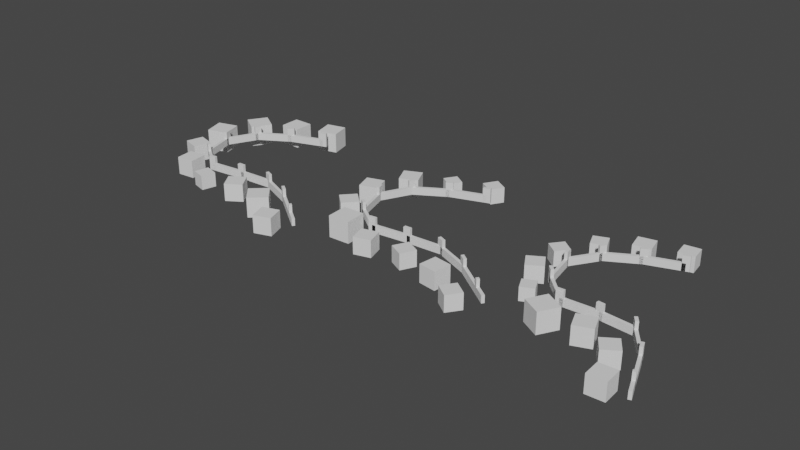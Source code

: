 # Source: Fence01.blend  (saved by Blender 3.2.14; exported with 4.5.12 LTS)
import bpy
from mathutils import Matrix  # noqa: F401  (used for matrix-valued properties, if any)

bpy.ops.wm.read_factory_settings(use_empty=True)
scene = bpy.context.scene
scene.name = 'Scene'

# ---- collections
col_collection = bpy.data.collections.new('Collection'); scene.collection.children.link(col_collection)

# ---- node groups
ng_geometry_nodes = bpy.data.node_groups.new('Geometry Nodes', 'GeometryNodeTree')
_s = ng_geometry_nodes.interface.new_socket(name='Geometry', in_out='OUTPUT', socket_type='NodeSocketGeometry')
_s = ng_geometry_nodes.interface.new_socket(name='Geometry', in_out='INPUT', socket_type='NodeSocketGeometry')
_s = ng_geometry_nodes.interface.new_socket(name='CurveObject', in_out='INPUT', socket_type='NodeSocketObject')
_s = ng_geometry_nodes.interface.new_socket(name='CurveStep', in_out='INPUT', socket_type='NodeSocketFloat')
_s.subtype = 'DISTANCE'
_s.default_value = 2.0
_s.min_value = 0.01
_s = ng_geometry_nodes.interface.new_socket(name='SubdivideCurve', in_out='INPUT', socket_type='NodeSocketInt')
_s.default_value = 2
_s.min_value = 0
_s.max_value = 6
_s = ng_geometry_nodes.interface.new_socket(name='Bushes Step', in_out='INPUT', socket_type='NodeSocketFloat')
_s.subtype = 'DISTANCE'
_s.default_value = 3.0
_s.min_value = 0.01
_s = ng_geometry_nodes.interface.new_socket(name='Bushes Step Side', in_out='INPUT', socket_type='NodeSocketFloat')
_s.subtype = 'DISTANCE'
_s.default_value = 3.0
_s = ng_geometry_nodes.interface.new_socket(name='Bushes Size', in_out='INPUT', socket_type='NodeSocketFloat')
_s.subtype = 'DISTANCE'
_s.default_value = 1.0
_s = ng_geometry_nodes.interface.new_socket(name='Min', in_out='INPUT', socket_type='NodeSocketFloat')
_s.default_value = 0.6
_s.min_value = 0.0
_s.max_value = 1.0
_s = ng_geometry_nodes.interface.new_socket(name='TrimCurve', in_out='INPUT', socket_type='NodeSocketFloat')
_s.default_value = 2.0
_s.min_value = 0.0
ng_geometry_nodes.is_modifier = True
_N = ng_geometry_nodes.nodes; _L = ng_geometry_nodes.links
n0 = _N.new('GeometryNodeStoreNamedAttribute'); n0.name = 'Store Named Attribute.003'; n0.location = (55, -75)
n0.data_type = 'FLOAT_VECTOR'
n0.domain = 'CORNER'
n0.inputs[2].default_value = 'uv_map'
n1 = _N.new('GeometryNodeStoreNamedAttribute'); n1.name = 'Store Named Attribute.001'; n1.location = (55, -43)
n1.data_type = 'FLOAT_VECTOR'
n1.domain = 'CORNER'
n1.inputs[2].default_value = 'uv_map'
n2 = _N.new('GeometryNodeStoreNamedAttribute'); n2.name = 'Store Named Attribute'; n2.location = (55, -43)
n2.data_type = 'FLOAT_VECTOR'
n2.domain = 'CORNER'
n2.inputs[2].default_value = 'uv_map'
n3 = _N.new('NodeFrame'); n3.name = 'Frame.007'; n3.location = (3109, 592)
n3.label = 'BaseMesh'
n3.width = 605
n4 = _N.new('NodeFrame'); n4.name = 'Frame.003'; n4.location = (269, -519)
n4.label = 'Zero Z Position'
n4.width = 591
n5 = _N.new('NodeFrame'); n5.name = 'Frame.001'; n5.location = (2613, -947)
n5.label = 'BaseMesh'
n5.width = 631
n6 = _N.new('NodeFrame'); n6.name = 'Frame.011'; n6.location = (3352, -1461)
n6.label = 'Bushes'
n6.width = 2664
n7 = _N.new('NodeFrame'); n7.name = 'Frame.010'; n7.location = (1201, -30)
n7.label = 'Trim Curve'
n7.width = 517
n8 = _N.new('NodeFrame'); n8.name = 'Frame.009'; n8.location = (30, -315)
n8.width = 975
n9 = _N.new('NodeFrame'); n9.name = 'Frame.008'; n9.location = (480, -815)
n9.label = 'BaseMesh'
n9.width = 631
n10 = _N.new('NodeFrame'); n10.name = 'Frame.004'; n10.location = (1780, 1535)
n10.label = 'Scale Y Axis Properly'
n10.width = 894
n11 = _N.new('NodeFrame'); n11.name = 'Frame.002'; n11.location = (731, 992)
n11.label = 'Rotation'
n11.width = 2002
n12 = _N.new('GeometryNodeObjectInfo'); n12.name = 'Object Info'; n12.location = (-299, -179)
n12.transform_space = 'RELATIVE'
n13 = _N.new('GeometryNodeCurveToMesh'); n13.name = 'Curve to Mesh'; n13.location = (175, -243)
n14 = _N.new('GeometryNodeMeshToCurve'); n14.name = 'Mesh to Curve'; n14.location = (724, -205)
n15 = _N.new('GeometryNodeResampleCurve'); n15.name = 'Resample Curve'; n15.location = (947, -207)
n15.keep_last_segment = False
n16 = _N.new('NodeGroupOutput'); n16.name = 'Group Output'; n16.location = (5650, -204)
n17 = _N.new('FunctionNodeInputString'); n17.name = 'String.001'; n17.location = (1326, 157)
n17.string = 'edgeLen'
n17.outputs[0].default_value = ''
n18 = _N.new('GeometryNodeSubdivisionSurface'); n18.name = 'Subdivision Surface'; n18.location = (426, -204)
n18.inputs[4].default_value = False
n19 = _N.new('GeometryNodeStoreNamedAttribute'); n19.name = 'Store Named Attribute.002'; n19.location = (392, -87)
n19.width = 183
n19.data_type = 'INT'
n19.inputs[2].default_value = 'be_instance'
n20 = _N.new('GeometryNodeInputNamedAttribute'); n20.name = 'Named Attribute'; n20.location = (30, -30)
n20.data_type = 'FLOAT_VECTOR'
n20.inputs[0].default_value = 'position'
n21 = _N.new('ShaderNodeCombineXYZ'); n21.name = 'Combine XYZ'; n21.location = (421, -33)
n22 = _N.new('ShaderNodeSeparateXYZ'); n22.name = 'Separate XYZ'; n22.location = (226, -31)
n23 = _N.new('GeometryNodeTransform'); n23.name = 'Transform'; n23.location = (223, -43)
n23.inputs[1].default_value = (0.0, 1.0, 0.5)
n24 = _N.new('GeometryNodeMeshCube'); n24.name = 'Cube'; n24.location = (30, -43)
n24.inputs[0].default_value = (0.4, 2.0, 1.0)
n25 = _N.new('GeometryNodeStoreNamedAttribute'); n25.name = 'Store Named Attribute.005'; n25.location = (418, -30)
n25.width = 183
n25.data_type = 'INT'
n25.inputs[2].default_value = 'be_instance'
n25.inputs[3].default_value = 1
n26 = _N.new('NodeReroute'); n26.name = 'Reroute'; n26.location = (3236, -2143)
n26.width = 16
n26.socket_idname = 'NodeSocketFloatDistance'
n27 = _N.new('NodeGroupInput'); n27.name = 'Group Input'; n27.location = (-607, -1)
n27.label = 'Bush Random Scale'
n28 = _N.new('GeometryNodeSplineLength'); n28.name = 'Spline Length'; n28.location = (30, -319)
n29 = _N.new('ShaderNodeMath'); n29.name = 'Math.001'; n29.location = (255, -344)
n29.operation = 'SUBTRACT'
n30 = _N.new('GeometryNodeTrimCurve'); n30.name = 'Trim Curve'; n30.location = (347, -30)
n31 = _N.new('NodeReroute'); n31.name = 'Reroute.001'; n31.location = (1144, -530)
n31.width = 16
n31.socket_idname = 'NodeSocketFloat'
n32 = _N.new('GeometryNodeResampleCurve'); n32.name = 'Resample Curve.002'; n32.location = (1845, -56)
n32.keep_last_segment = False
n33 = _N.new('GeometryNodeScaleInstances'); n33.name = 'Scale Instances'; n33.location = (2494, -111)
n34 = _N.new('GeometryNodeInstanceOnPoints'); n34.name = 'Instance on Points.002'; n34.location = (2271, -136)
n35 = _N.new('ShaderNodeCombineXYZ'); n35.name = 'Combine XYZ.002'; n35.location = (2281, -545)
n36 = _N.new('FunctionNodeRandomValue'); n36.name = 'Random Value.001'; n36.location = (2063, -529)
n36.inputs[2].default_value = -360.0
n36.inputs[3].default_value = 360.0
n37 = _N.new('FunctionNodeRandomValue'); n37.name = 'Random Value'; n37.location = (2057, -714)
n38 = _N.new('GeometryNodeInputPosition'); n38.name = 'Position'; n38.location = (571, -60)
n39 = _N.new('ShaderNodeVectorMath'); n39.name = 'Vector Math.004'; n39.location = (238, -119)
n39.operation = 'CROSS_PRODUCT'
n39.inputs[1].default_value = (0.0, 0.0, 1.0)
n40 = _N.new('ShaderNodeVectorMath'); n40.name = 'Vector Math.003'; n40.location = (805, -30)
n41 = _N.new('GeometryNodeInputTangent'); n41.name = 'Curve Tangent'; n41.location = (30, -174)
n42 = _N.new('ShaderNodeVectorMath'); n42.name = 'Vector Math.005'; n42.location = (408, -140)
n42.operation = 'NORMALIZE'
n42.inputs[1].default_value = (0.0, 0.0, 1.0)
n43 = _N.new('ShaderNodeVectorMath'); n43.name = 'Vector Math.006'; n43.location = (628, -148)
n43.operation = 'MULTIPLY'
n44 = _N.new('GeometryNodeStoreNamedAttribute'); n44.name = 'Store Named Attribute.007'; n44.location = (754, -98)
n44.data_type = 'FLOAT_VECTOR'
n44.inputs[2].default_value = 'position'
n45 = _N.new('GeometryNodeTransform'); n45.name = 'Transform.002'; n45.location = (223, -42)
n45.mute = True
n46 = _N.new('GeometryNodeStoreNamedAttribute'); n46.name = 'Store Named Attribute.006'; n46.location = (418, -30)
n46.width = 183
n46.data_type = 'INT'
n46.inputs[2].default_value = 'be_instance'
n46.inputs[3].default_value = 2
n47 = _N.new('GeometryNodeMeshCube'); n47.name = 'Cube.002'; n47.location = (30, -43)
n48 = _N.new('GeometryNodeResampleCurve'); n48.name = 'Resample Curve.001'; n48.location = (496, -101)
n48.keep_last_segment = False
n49 = _N.new('GeometryNodeInstanceOnPoints'); n49.name = 'Instance on Points'; n49.location = (3808, -183)
n50 = _N.new('GeometryNodeInputNamedAttribute'); n50.name = 'Named Attribute.002'; n50.location = (3245, -280)
n50.data_type = 'BOOLEAN'
n50.inputs[0].default_value = 'notEnds'
n51 = _N.new('FunctionNodeBooleanMath'); n51.name = 'Boolean Math'; n51.location = (1607, -396)
n51.operation = 'NIMPLY'
n51.inputs[0].default_value = True
n52 = _N.new('GeometryNodeCaptureAttribute'); n52.name = 'Capture Attribute.001'; n52.location = (3438, -145)
n52.capture_items.clear()
n53 = _N.new('GeometryNodeCurveEndpointSelection'); n53.name = 'Endpoint Selection'; n53.location = (1389, -411)
n53.inputs[0].default_value = 0
n54 = _N.new('GeometryNodeCaptureAttribute'); n54.name = 'Capture Attribute'; n54.location = (3307, 138)
n54.capture_items.clear()
n55 = _N.new('GeometryNodeInputNamedAttribute'); n55.name = 'Named Attribute.001'; n55.location = (3095, -29)
n55.data_type = 'BOOLEAN'
n55.inputs[0].default_value = 'ends'
n56 = _N.new('GeometryNodeInstanceOnPoints'); n56.name = 'Instance on Points.001'; n56.location = (3823, 154)
n57 = _N.new('GeometryNodeSetPosition'); n57.name = 'Set Position'; n57.location = (1189, -206)
n58 = _N.new('GeometryNodeStoreNamedAttribute'); n58.name = 'Store Named Attribute.008'; n58.location = (1506, -166)
n58.data_type = 'BOOLEAN'
n58.inputs[2].default_value = 'ends'
n59 = _N.new('GeometryNodeJoinGeometry'); n59.name = 'Join Geometry'; n59.location = (5336, -205)
n60 = _N.new('GeometryNodeStoreNamedAttribute'); n60.name = 'Store Named Attribute.009'; n60.location = (1726, -150)
n60.data_type = 'BOOLEAN'
n60.inputs[2].default_value = 'notEnds'
n61 = _N.new('GeometryNodeMeshCube'); n61.name = 'Cube.001'; n61.location = (30, -75)
n61.inputs[0].default_value = (0.4, 0.4, 2.0)
n62 = _N.new('GeometryNodeTransform'); n62.name = 'Transform.001'; n62.location = (209, -30)
n62.inputs[1].default_value = (0.0, 0.0, 1.0)
n63 = _N.new('GeometryNodeCurveEndpointSelection'); n63.name = 'Endpoint Selection.001'; n63.location = (1349, -30)
n64 = _N.new('FunctionNodeFloatToInt'); n64.name = 'Float to Integer'; n64.location = (309, -367)
n65 = _N.new('ShaderNodeMath'); n65.name = 'Math.002'; n65.location = (133, -371)
n65.inputs[1].default_value = 1.0
n66 = _N.new('GeometryNodeSwitch'); n66.name = 'Switch'; n66.location = (1558, -104)
n66.input_type = 'VECTOR'
n67 = _N.new('ShaderNodeVectorMath'); n67.name = 'Vector Math.007'; n67.location = (932, -136)
n67.operation = 'SUBTRACT'
n68 = _N.new('ShaderNodeVectorMath'); n68.name = 'Vector Math.008'; n68.location = (1168, -134)
n68.operation = 'NORMALIZE'
n69 = _N.new('FunctionNodeAlignEulerToVector'); n69.name = 'Align Euler to Vector'; n69.location = (1832, -84)
n69.axis = 'Y'
n70 = _N.new('GeometryNodeInputIndex'); n70.name = 'Index'; n70.location = (30, -69)
n71 = _N.new('GeometryNodeInputTangent'); n71.name = 'Curve Tangent.001'; n71.location = (1329, -322)
n72 = _N.new('GeometryNodeInputPosition'); n72.name = 'Position.001'; n72.location = (265, -218)
n73 = _N.new('GeometryNodeInputNamedAttribute'); n73.name = 'Named Attribute.003'; n73.location = (2078, 1193)
n73.data_type = 'BOOLEAN'
n73.inputs[0].default_value = 'ends'
n74 = _N.new('GeometryNodeSwitch'); n74.name = 'Switch.001'; n74.location = (491, -96)
n74.input_type = 'FLOAT'
n74.inputs[2].default_value = 1.0
n75 = _N.new('ShaderNodeMath'); n75.name = 'Math'; n75.location = (245, -30)
n75.operation = 'DIVIDE'
n76 = _N.new('ShaderNodeVectorMath'); n76.name = 'Vector Math.009'; n76.location = (30, -36)
n76.operation = 'LENGTH'
n77 = _N.new('ShaderNodeCombineXYZ'); n77.name = 'Combine XYZ.001'; n77.location = (724, -91)
n77.inputs[0].default_value = 1.0
n77.inputs[2].default_value = 1.0
n78 = _N.new('ShaderNodeClamp'); n78.name = 'Clamp'; n78.location = (401, -204)
n78.inputs[2].default_value = 11.0
n79 = _N.new('GeometryNodeSampleIndex'); n79.name = 'Sample Index'; n79.location = (-731, -992)
n79.data_type = 'FLOAT_VECTOR'
n79.clamp = True
n80 = _N.new('GeometryNodeSampleIndex'); n80.name = 'Sample Index.001'; n80.location = (-731, -992)
n80.data_type = 'FLOAT_VECTOR'
n80.clamp = True
n0.parent = n3
n1.parent = n9
n2.parent = n5
n7.parent = n6
n8.parent = n6
n9.parent = n6
n19.parent = n3
n20.parent = n4
n21.parent = n4
n22.parent = n4
n23.parent = n5
n24.parent = n5
n25.parent = n5
n28.parent = n7
n29.parent = n7
n30.parent = n7
n31.parent = n6
n32.parent = n6
n33.parent = n6
n34.parent = n6
n35.parent = n6
n36.parent = n6
n37.parent = n6
n38.parent = n8
n39.parent = n8
n40.parent = n8
n41.parent = n8
n42.parent = n8
n43.parent = n8
n44.parent = n6
n45.parent = n9
n46.parent = n9
n47.parent = n9
n48.parent = n6
n61.parent = n3
n62.parent = n3
n63.parent = n11
n64.parent = n11
n65.parent = n11
n66.parent = n11
n67.parent = n11
n68.parent = n11
n69.parent = n11
n70.parent = n11
n71.parent = n11
n72.parent = n11
n74.parent = n10
n75.parent = n10
n76.parent = n10
n77.parent = n10
n79.parent = n11
n80.parent = n11
_L.new(n27.outputs[1], n12.inputs[0])
_L.new(n12.outputs[4], n13.inputs[0])
_L.new(n13.outputs[0], n18.inputs[0])
_L.new(n20.outputs[0], n22.inputs[0])
_L.new(n22.outputs[0], n21.inputs[0])
_L.new(n22.outputs[1], n21.inputs[1])
_L.new(n14.outputs[0], n15.inputs[0])
_L.new(n2.outputs[0], n23.inputs[0])
_L.new(n25.outputs[0], n49.inputs[2])
_L.new(n18.outputs[0], n14.inputs[0])
_L.new(n15.outputs[0], n57.inputs[0])
_L.new(n21.outputs[0], n57.inputs[2])
_L.new(n27.outputs[2], n15.inputs[3])
_L.new(n27.outputs[2], n75.inputs[1])
_L.new(n54.outputs[0], n56.inputs[0])
_L.new(n19.outputs[0], n56.inputs[2])
_L.new(n56.outputs[0], n59.inputs[0])
_L.new(n23.outputs[0], n25.inputs[0])
_L.new(n57.outputs[0], n48.inputs[0])
_L.new(n27.outputs[4], n48.inputs[3])
_L.new(n1.outputs[0], n45.inputs[0])
_L.new(n45.outputs[0], n46.inputs[0])
_L.new(n46.outputs[0], n34.inputs[2])
_L.new(n33.outputs[0], n59.inputs[0])
_L.new(n43.outputs[0], n40.inputs[1])
_L.new(n48.outputs[0], n44.inputs[0])
_L.new(n40.outputs[0], n44.inputs[3])
_L.new(n38.outputs[0], n40.inputs[0])
_L.new(n41.outputs[0], n39.inputs[0])
_L.new(n39.outputs[0], n42.inputs[0])
_L.new(n42.outputs[0], n43.inputs[0])
_L.new(n27.outputs[4], n26.inputs[0])
_L.new(n26.outputs[0], n32.inputs[3])
_L.new(n26.outputs[0], n47.inputs[0])
_L.new(n34.outputs[0], n33.inputs[0])
_L.new(n27.outputs[6], n33.inputs[2])
_L.new(n27.outputs[5], n43.inputs[1])
_L.new(n37.outputs[1], n34.inputs[6])
_L.new(n27.outputs[7], n37.inputs[2])
_L.new(n36.outputs[1], n35.inputs[2])
_L.new(n35.outputs[0], n34.inputs[5])
_L.new(n28.outputs[0], n29.inputs[0])
_L.new(n31.outputs[0], n29.inputs[1])
_L.new(n32.outputs[0], n34.inputs[0])
_L.new(n44.outputs[0], n30.inputs[0])
_L.new(n30.outputs[0], n32.inputs[0])
_L.new(n27.outputs[8], n31.inputs[0])
_L.new(n29.outputs[0], n30.inputs[5])
_L.new(n31.outputs[0], n30.inputs[4])
_L.new(n57.outputs[0], n58.inputs[0])
_L.new(n53.outputs[0], n58.inputs[3])
_L.new(n55.outputs[0], n54.inputs[1])
_L.new(n54.outputs[1], n56.inputs[1])
_L.new(n50.outputs[0], n52.inputs[1])
_L.new(n52.outputs[0], n49.inputs[0])
_L.new(n49.outputs[0], n59.inputs[0])
_L.new(n58.outputs[0], n60.inputs[0])
_L.new(n51.outputs[0], n60.inputs[3])
_L.new(n53.outputs[0], n51.inputs[1])
_L.new(n52.outputs[1], n49.inputs[1])
_L.new(n70.outputs[0], n65.inputs[0])
_L.new(n70.outputs[0], n79.inputs[2])
_L.new(n64.outputs[0], n80.inputs[2])
_L.new(n72.outputs[0], n79.inputs[1])
_L.new(n72.outputs[0], n80.inputs[1])
_L.new(n80.outputs[0], n67.inputs[0])
_L.new(n79.outputs[0], n67.inputs[1])
_L.new(n67.outputs[0], n68.inputs[0])
_L.new(n63.outputs[0], n66.inputs[0])
_L.new(n68.outputs[0], n66.inputs[1])
_L.new(n71.outputs[0], n66.inputs[2])
_L.new(n66.outputs[0], n69.inputs[2])
_L.new(n69.outputs[0], n56.inputs[5])
_L.new(n69.outputs[0], n49.inputs[5])
_L.new(n60.outputs[0], n54.inputs[0])
_L.new(n60.outputs[0], n52.inputs[0])
_L.new(n60.outputs[0], n79.inputs[0])
_L.new(n60.outputs[0], n80.inputs[0])
_L.new(n59.outputs[0], n16.inputs[0])
_L.new(n67.outputs[0], n76.inputs[0])
_L.new(n77.outputs[0], n56.inputs[6])
_L.new(n77.outputs[0], n49.inputs[6])
_L.new(n65.outputs[0], n64.inputs[0])
_L.new(n0.outputs[0], n62.inputs[0])
_L.new(n62.outputs[0], n19.inputs[0])
_L.new(n73.outputs[0], n74.inputs[0])
_L.new(n74.outputs[0], n77.inputs[1])
_L.new(n76.outputs[1], n75.inputs[0])
_L.new(n75.outputs[0], n74.inputs[1])
_L.new(n24.outputs[0], n2.inputs[0])
_L.new(n24.outputs[1], n2.inputs[3])
_L.new(n47.outputs[0], n1.inputs[0])
_L.new(n47.outputs[1], n1.inputs[3])
_L.new(n61.outputs[0], n0.inputs[0])
_L.new(n61.outputs[1], n0.inputs[3])
_L.new(n78.outputs[0], n18.inputs[1])
n16.is_active_output = True

# ---- world
world_world = bpy.data.worlds.new('World'); scene.world = world_world
world_world.use_nodes = True; world_world.node_tree.nodes.clear()
_N = world_world.node_tree.nodes; _L = world_world.node_tree.links
n0 = _N.new('ShaderNodeOutputWorld'); n0.name = 'World Output'; n0.location = (300, 300)
n1 = _N.new('ShaderNodeBackground'); n1.name = 'Background'; n1.location = (10, 300)
n1.inputs[0].default_value = (0.05088, 0.05088, 0.05088, 1.0)
_L.new(n1.outputs[0], n0.inputs[0])
n0.is_active_output = True
world_world.color = (0.05088, 0.05088, 0.05088)
world_world.use_sun_shadow = False
world_world.sun_shadow_jitter_overblur = 0.0

# ---- meshes
me_plane = bpy.data.meshes.new('Plane')
me_plane.from_pydata([], [], [])
_uv = me_plane.uv_layers.new(name='UVMap')
_uv.uv.foreach_set('vector', [])
me_plane.update()

# ---- curves / text
cu_nurbscurve = bpy.data.curves.new('NurbsCurve', 'CURVE')
cu_nurbscurve.dimensions = '3D'
_sp = cu_nurbscurve.splines.new('POLY'); _sp.points.add(4)
_sp.points.foreach_set('co', [-17.88, 19.22, 0.0, 1.0, -32.61, 14.81, 0.0, 1.0, -25.64, -0.09037, 0.0, 1.0, -15.3, 7.758, 0.0, 1.0, -5.238, -0.1209, 0.0, 1.0])
_sp.order_u = 2
_sp.order_v = 1
_sp.resolution_v = 0
_sp = cu_nurbscurve.splines.new('POLY'); _sp.points.add(4)
_sp.points.foreach_set('co', [10.7, 19.22, 0.0, 1.0, -4.025, 14.81, 0.0, 1.0, 2.949, -0.09037, 0.0, 1.0, 13.29, 7.758, 0.0, 1.0, 23.35, -0.1209, 0.0, 1.0])
_sp.order_u = 2
_sp.order_v = 1
_sp.resolution_v = 0
_sp = cu_nurbscurve.splines.new('POLY'); _sp.points.add(4)
_sp.points.foreach_set('co', [38.42, 19.22, 0.0, 1.0, 23.7, 14.81, 0.0, 1.0, 30.67, -0.09037, 0.0, 1.0, 41.01, 7.758, 0.0, 1.0, 45.14, -4.762, 0.0, 1.0])
_sp.order_u = 2
_sp.order_v = 1
_sp.resolution_v = 0
cu_nurbscurve.use_path = True
cu_nurbscurve.fill_mode = 'FULL'

# ---- objects
ob_plane = bpy.data.objects.new('Plane', me_plane)
ob_nurbscurve = bpy.data.objects.new('NurbsCurve', cu_nurbscurve)

# ---- transforms, parenting, visibility, modifiers, constraints
ob_plane.location = (0.0, 0.0, 0.0)
_m = ob_plane.modifiers.new('GeometryNodes', 'NODES')
_m.node_group = ng_geometry_nodes
_gi = [s.identifier for s in ng_geometry_nodes.interface.items_tree if s.item_type == 'SOCKET' and s.in_out == 'INPUT']
_m[_gi[1]] = ob_nurbscurve  # CurveObject
_m[_gi[8]] = 2.02  # TrimCurve
ob_nurbscurve.location = (0.0, 0.0, 0.0)

# ---- collection membership
col_collection.objects.link(ob_plane)
col_collection.objects.link(ob_nurbscurve)

# ---- scene / render settings (as saved in the file)
scene.frame_start = 1; scene.frame_end = 250; scene.frame_set(26)
scene.render.engine = 'BLENDER_EEVEE_NEXT'
scene.cycles.sampling_pattern = 'TABULATED_SOBOL'
scene.cycles.use_light_tree = False
scene.view_settings.view_transform = 'Filmic'
bpy.context.view_layer.update()

# ---- added for rendering (the .blend has no active camera and no usable light): camera, sun
cam_auto = bpy.data.cameras.new('AutoCamera')
cam_auto.lens = 50.0
cam_auto.sensor_width = 36.0
cam_auto.clip_end = 1362.39
ob_auto_camera = bpy.data.objects.new('AutoCamera', cam_auto)
scene.collection.objects.link(ob_auto_camera)
ob_auto_camera.location = (83.8962, -85.9282, 62.1033)
ob_auto_camera.rotation_euler = (1.09748, -7.21219e-08, 0.694738)
scene.camera = ob_auto_camera
light_auto_sun = bpy.data.lights.new('AutoSun', 'SUN')
light_auto_sun.energy = 3.0
light_auto_sun.angle = 0.0523599
ob_auto_sun = bpy.data.objects.new('AutoSun', light_auto_sun)
scene.collection.objects.link(ob_auto_sun)
ob_auto_sun.rotation_euler = (0.872665, 0.174533, 0.523599)
bpy.context.view_layer.update()
